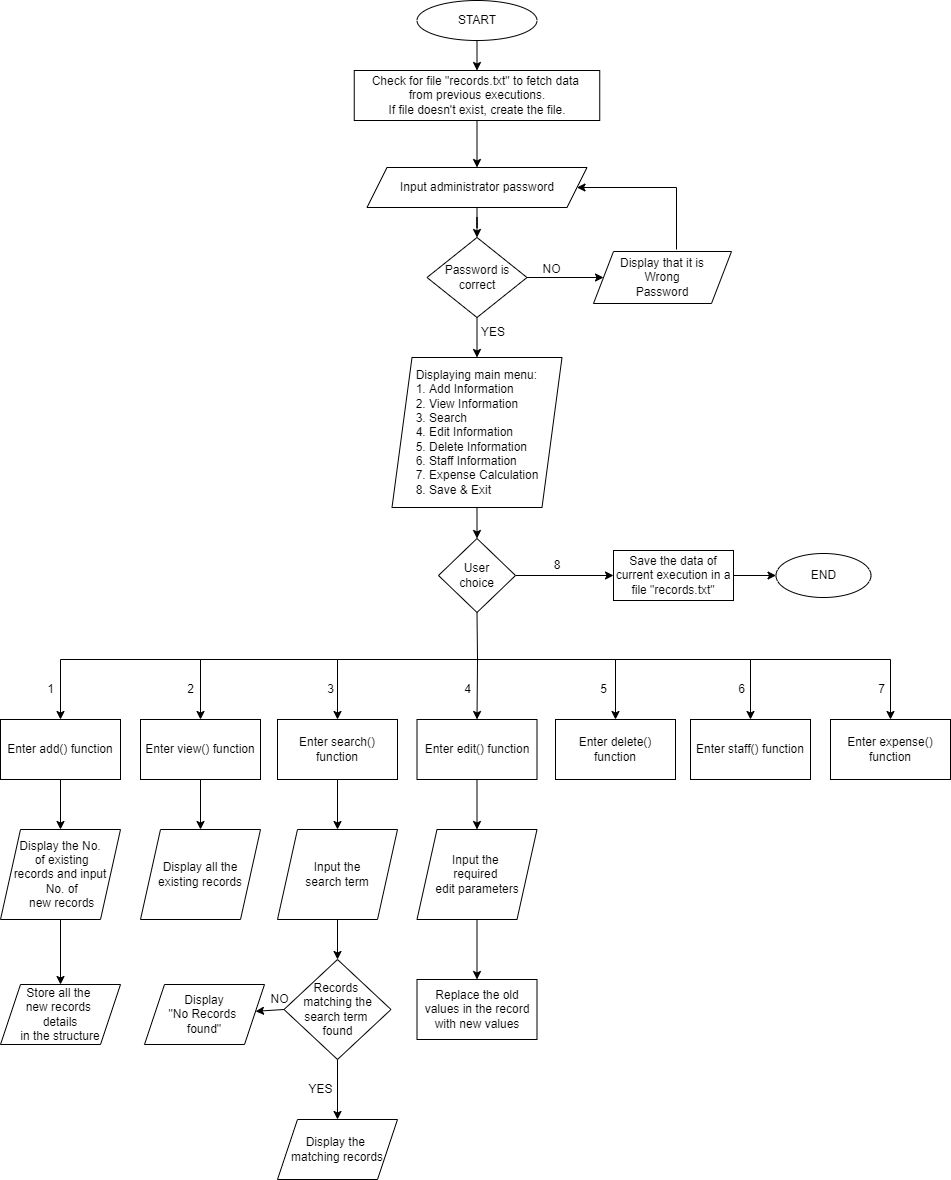

The diagram above was exported from draw.io. Its source (the exported page's mxGraphModel, read from the mxfile embedded in the PNG):
<mxGraphModel dx="868" dy="482" grid="1" gridSize="10" guides="1" tooltips="1" connect="1" arrows="1" fold="1" page="1" pageScale="1" pageWidth="900" pageHeight="1600" math="0" shadow="0">
  <root>
    <mxCell id="0" />
    <mxCell id="1" parent="0" />
    <mxCell id="EV95_e7Tc5w0sM-das4L-1" value="START" style="ellipse;whiteSpace=wrap;html=1;" parent="1" vertex="1">
      <mxGeometry x="839.5" y="41" width="120" height="40" as="geometry" />
    </mxCell>
    <mxCell id="EV95_e7Tc5w0sM-das4L-2" value="" style="endArrow=classic;html=1;rounded=0;exitX=0.5;exitY=1;exitDx=0;exitDy=0;entryX=0.5;entryY=0;entryDx=0;entryDy=0;" parent="1" source="EV95_e7Tc5w0sM-das4L-1" target="EV95_e7Tc5w0sM-das4L-31" edge="1">
      <mxGeometry width="50" height="50" relative="1" as="geometry">
        <mxPoint x="876" y="91" as="sourcePoint" />
        <mxPoint x="896" y="121" as="targetPoint" />
        <Array as="points" />
      </mxGeometry>
    </mxCell>
    <mxCell id="EV95_e7Tc5w0sM-das4L-9" value="" style="edgeStyle=orthogonalEdgeStyle;rounded=0;orthogonalLoop=1;jettySize=auto;html=1;" parent="1" source="EV95_e7Tc5w0sM-das4L-4" target="EV95_e7Tc5w0sM-das4L-8" edge="1">
      <mxGeometry relative="1" as="geometry" />
    </mxCell>
    <mxCell id="EV95_e7Tc5w0sM-das4L-4" value="Input administrator password" style="shape=parallelogram;perimeter=parallelogramPerimeter;whiteSpace=wrap;html=1;fixedSize=1;" parent="1" vertex="1">
      <mxGeometry x="789.5" y="208" width="220" height="40" as="geometry" />
    </mxCell>
    <mxCell id="EV95_e7Tc5w0sM-das4L-23" value="" style="edgeStyle=orthogonalEdgeStyle;rounded=0;orthogonalLoop=1;jettySize=auto;html=1;" parent="1" source="EV95_e7Tc5w0sM-das4L-8" target="EV95_e7Tc5w0sM-das4L-22" edge="1">
      <mxGeometry relative="1" as="geometry" />
    </mxCell>
    <mxCell id="EV95_e7Tc5w0sM-das4L-44" value="" style="edgeStyle=none;rounded=0;orthogonalLoop=1;jettySize=auto;html=1;" parent="1" source="EV95_e7Tc5w0sM-das4L-8" target="EV95_e7Tc5w0sM-das4L-43" edge="1">
      <mxGeometry relative="1" as="geometry" />
    </mxCell>
    <mxCell id="EV95_e7Tc5w0sM-das4L-8" value="Password is correct" style="rhombus;whiteSpace=wrap;html=1;" parent="1" vertex="1">
      <mxGeometry x="849.5" y="278" width="100" height="80" as="geometry" />
    </mxCell>
    <mxCell id="EV95_e7Tc5w0sM-das4L-28" value="" style="edgeStyle=none;rounded=0;orthogonalLoop=1;jettySize=auto;html=1;entryX=0.5;entryY=0;entryDx=0;entryDy=0;" parent="1" source="EV95_e7Tc5w0sM-das4L-22" target="EV95_e7Tc5w0sM-das4L-27" edge="1">
      <mxGeometry relative="1" as="geometry">
        <mxPoint x="899.6666666666667" y="579.3333333333334" as="targetPoint" />
      </mxGeometry>
    </mxCell>
    <mxCell id="EV95_e7Tc5w0sM-das4L-22" value="&lt;div style=&quot;text-align: justify&quot;&gt;Displaying main menu:&lt;/div&gt;&lt;div style=&quot;text-align: justify&quot;&gt;1. Add Information&lt;/div&gt;&lt;div style=&quot;text-align: justify&quot;&gt;2. View Information&lt;/div&gt;&lt;div style=&quot;text-align: justify&quot;&gt;&lt;span&gt;3. Search&lt;/span&gt;&lt;/div&gt;&lt;div style=&quot;text-align: justify&quot;&gt;4. Edit Information&lt;/div&gt;&lt;div style=&quot;text-align: justify&quot;&gt;5. Delete Information&lt;/div&gt;&lt;div style=&quot;text-align: justify&quot;&gt;6. Staff Information&lt;/div&gt;&lt;div style=&quot;text-align: justify&quot;&gt;&lt;span&gt;7. Expense Calculation&lt;/span&gt;&lt;/div&gt;&lt;div style=&quot;text-align: justify&quot;&gt;8. Save &amp;amp; Exit&lt;/div&gt;" style="shape=parallelogram;perimeter=parallelogramPerimeter;whiteSpace=wrap;html=1;fixedSize=1;align=center;" parent="1" vertex="1">
      <mxGeometry x="814.5" y="398" width="170" height="150" as="geometry" />
    </mxCell>
    <mxCell id="EV95_e7Tc5w0sM-das4L-24" value="YES" style="text;html=1;strokeColor=none;fillColor=none;align=center;verticalAlign=middle;whiteSpace=wrap;rounded=0;" parent="1" vertex="1">
      <mxGeometry x="886" y="358" width="60" height="30" as="geometry" />
    </mxCell>
    <mxCell id="EV95_e7Tc5w0sM-das4L-34" value="" style="edgeStyle=none;rounded=0;orthogonalLoop=1;jettySize=auto;html=1;" parent="1" source="EV95_e7Tc5w0sM-das4L-27" target="EV95_e7Tc5w0sM-das4L-33" edge="1">
      <mxGeometry relative="1" as="geometry" />
    </mxCell>
    <mxCell id="EV95_e7Tc5w0sM-das4L-27" value="User&lt;br&gt;choice" style="rhombus;whiteSpace=wrap;html=1;" parent="1" vertex="1">
      <mxGeometry x="861" y="579" width="77" height="74" as="geometry" />
    </mxCell>
    <mxCell id="EV95_e7Tc5w0sM-das4L-31" value="Check for file &quot;records.txt&quot; to fetch data &lt;br&gt;from previous executions.&lt;br&gt;If file doesn't exist, create the file." style="rounded=0;whiteSpace=wrap;html=1;" parent="1" vertex="1">
      <mxGeometry x="776.75" y="111" width="245.5" height="50" as="geometry" />
    </mxCell>
    <mxCell id="EV95_e7Tc5w0sM-das4L-32" value="" style="endArrow=classic;html=1;rounded=0;exitX=0.5;exitY=1;exitDx=0;exitDy=0;" parent="1" source="EV95_e7Tc5w0sM-das4L-31" target="EV95_e7Tc5w0sM-das4L-4" edge="1">
      <mxGeometry width="50" height="50" relative="1" as="geometry">
        <mxPoint x="866" y="351" as="sourcePoint" />
        <mxPoint x="916" y="301" as="targetPoint" />
      </mxGeometry>
    </mxCell>
    <mxCell id="EV95_e7Tc5w0sM-das4L-36" value="" style="edgeStyle=none;rounded=0;orthogonalLoop=1;jettySize=auto;html=1;" parent="1" source="EV95_e7Tc5w0sM-das4L-33" target="EV95_e7Tc5w0sM-das4L-35" edge="1">
      <mxGeometry relative="1" as="geometry" />
    </mxCell>
    <mxCell id="EV95_e7Tc5w0sM-das4L-33" value="Save the data of current execution in a file &quot;records.txt&quot;" style="whiteSpace=wrap;html=1;" parent="1" vertex="1">
      <mxGeometry x="1036" y="591" width="120" height="50" as="geometry" />
    </mxCell>
    <mxCell id="EV95_e7Tc5w0sM-das4L-35" value="END" style="ellipse;whiteSpace=wrap;html=1;" parent="1" vertex="1">
      <mxGeometry x="1198.5" y="594" width="95" height="44" as="geometry" />
    </mxCell>
    <mxCell id="EV95_e7Tc5w0sM-das4L-38" value="8" style="text;html=1;strokeColor=none;fillColor=none;align=center;verticalAlign=middle;whiteSpace=wrap;rounded=0;" parent="1" vertex="1">
      <mxGeometry x="949.5" y="591" width="60" height="30" as="geometry" />
    </mxCell>
    <mxCell id="EV95_e7Tc5w0sM-das4L-46" value="" style="edgeStyle=none;rounded=0;orthogonalLoop=1;jettySize=auto;html=1;entryX=1;entryY=0.5;entryDx=0;entryDy=0;" parent="1" target="EV95_e7Tc5w0sM-das4L-4" edge="1">
      <mxGeometry relative="1" as="geometry">
        <mxPoint x="1099" y="290" as="sourcePoint" />
        <mxPoint x="1085" y="220" as="targetPoint" />
        <Array as="points">
          <mxPoint x="1099" y="228" />
        </Array>
      </mxGeometry>
    </mxCell>
    <mxCell id="EV95_e7Tc5w0sM-das4L-43" value="Display that it is&lt;br&gt;Wrong&lt;br&gt;Password" style="shape=parallelogram;perimeter=parallelogramPerimeter;whiteSpace=wrap;html=1;fixedSize=1;" parent="1" vertex="1">
      <mxGeometry x="1016" y="292" width="138" height="52" as="geometry" />
    </mxCell>
    <mxCell id="EV95_e7Tc5w0sM-das4L-47" value="NO" style="text;html=1;align=center;verticalAlign=middle;resizable=0;points=[];autosize=1;strokeColor=none;fillColor=none;" parent="1" vertex="1">
      <mxGeometry x="959" y="300" width="30" height="20" as="geometry" />
    </mxCell>
    <mxCell id="EV95_e7Tc5w0sM-das4L-48" value="" style="endArrow=none;html=1;rounded=0;entryX=0.5;entryY=1;entryDx=0;entryDy=0;" parent="1" target="EV95_e7Tc5w0sM-das4L-27" edge="1">
      <mxGeometry width="50" height="50" relative="1" as="geometry">
        <mxPoint x="900" y="700" as="sourcePoint" />
        <mxPoint x="924" y="670" as="targetPoint" />
      </mxGeometry>
    </mxCell>
    <mxCell id="EV95_e7Tc5w0sM-das4L-49" value="" style="endArrow=none;html=1;rounded=0;" parent="1" edge="1">
      <mxGeometry width="50" height="50" relative="1" as="geometry">
        <mxPoint x="483" y="700" as="sourcePoint" />
        <mxPoint x="1313" y="700" as="targetPoint" />
      </mxGeometry>
    </mxCell>
    <mxCell id="EV95_e7Tc5w0sM-das4L-50" value="" style="endArrow=classic;html=1;rounded=0;entryX=0.5;entryY=0;entryDx=0;entryDy=0;" parent="1" target="EV95_e7Tc5w0sM-das4L-57" edge="1">
      <mxGeometry width="50" height="50" relative="1" as="geometry">
        <mxPoint x="483" y="700" as="sourcePoint" />
        <mxPoint x="483" y="760" as="targetPoint" />
      </mxGeometry>
    </mxCell>
    <mxCell id="EV95_e7Tc5w0sM-das4L-53" value="" style="endArrow=classic;html=1;rounded=0;entryX=0.5;entryY=0;entryDx=0;entryDy=0;" parent="1" target="EV95_e7Tc5w0sM-das4L-58" edge="1">
      <mxGeometry width="50" height="50" relative="1" as="geometry">
        <mxPoint x="623" y="700" as="sourcePoint" />
        <mxPoint x="653" y="760" as="targetPoint" />
        <Array as="points" />
      </mxGeometry>
    </mxCell>
    <mxCell id="EV95_e7Tc5w0sM-das4L-77" value="" style="edgeStyle=none;rounded=0;orthogonalLoop=1;jettySize=auto;html=1;fontColor=#3399FF;" parent="1" source="EV95_e7Tc5w0sM-das4L-57" target="EV95_e7Tc5w0sM-das4L-76" edge="1">
      <mxGeometry relative="1" as="geometry" />
    </mxCell>
    <mxCell id="EV95_e7Tc5w0sM-das4L-57" value="Enter add() function" style="rounded=0;whiteSpace=wrap;html=1;" parent="1" vertex="1">
      <mxGeometry x="423" y="760" width="120" height="60" as="geometry" />
    </mxCell>
    <mxCell id="VmY0-LltUTcVonaZBJHJ-4" value="" style="edgeStyle=none;rounded=0;orthogonalLoop=1;jettySize=auto;html=1;fontColor=#3399FF;" parent="1" source="EV95_e7Tc5w0sM-das4L-58" target="VmY0-LltUTcVonaZBJHJ-3" edge="1">
      <mxGeometry relative="1" as="geometry" />
    </mxCell>
    <mxCell id="EV95_e7Tc5w0sM-das4L-58" value="Enter view() function" style="rounded=0;whiteSpace=wrap;html=1;" parent="1" vertex="1">
      <mxGeometry x="563" y="760" width="120" height="60" as="geometry" />
    </mxCell>
    <mxCell id="EV95_e7Tc5w0sM-das4L-59" value="" style="endArrow=classic;html=1;rounded=0;entryX=0.5;entryY=0;entryDx=0;entryDy=0;" parent="1" target="EV95_e7Tc5w0sM-das4L-60" edge="1">
      <mxGeometry width="50" height="50" relative="1" as="geometry">
        <mxPoint x="760" y="700" as="sourcePoint" />
        <mxPoint x="760" y="770" as="targetPoint" />
      </mxGeometry>
    </mxCell>
    <mxCell id="VmY0-LltUTcVonaZBJHJ-6" value="" style="edgeStyle=none;rounded=0;orthogonalLoop=1;jettySize=auto;html=1;fontColor=#3399FF;" parent="1" source="EV95_e7Tc5w0sM-das4L-60" target="VmY0-LltUTcVonaZBJHJ-5" edge="1">
      <mxGeometry relative="1" as="geometry" />
    </mxCell>
    <mxCell id="EV95_e7Tc5w0sM-das4L-60" value="Enter search()&lt;br&gt;function" style="rounded=0;whiteSpace=wrap;html=1;" parent="1" vertex="1">
      <mxGeometry x="700" y="760" width="120" height="60" as="geometry" />
    </mxCell>
    <mxCell id="EV95_e7Tc5w0sM-das4L-61" value="" style="endArrow=classic;html=1;rounded=0;entryX=0.5;entryY=0;entryDx=0;entryDy=0;" parent="1" target="EV95_e7Tc5w0sM-das4L-62" edge="1">
      <mxGeometry width="50" height="50" relative="1" as="geometry">
        <mxPoint x="900" y="700" as="sourcePoint" />
        <mxPoint x="889.5" y="780" as="targetPoint" />
      </mxGeometry>
    </mxCell>
    <mxCell id="v1tMZm6hBaoQbHPxd9CC-2" value="" style="edgeStyle=none;rounded=0;orthogonalLoop=1;jettySize=auto;html=1;fontColor=#000000;" edge="1" parent="1" source="EV95_e7Tc5w0sM-das4L-62" target="v1tMZm6hBaoQbHPxd9CC-1">
      <mxGeometry relative="1" as="geometry" />
    </mxCell>
    <mxCell id="EV95_e7Tc5w0sM-das4L-62" value="Enter edit() function" style="rounded=0;whiteSpace=wrap;html=1;" parent="1" vertex="1">
      <mxGeometry x="839.5" y="760" width="120" height="60" as="geometry" />
    </mxCell>
    <mxCell id="EV95_e7Tc5w0sM-das4L-63" value="" style="endArrow=classic;html=1;rounded=0;entryX=0.5;entryY=0;entryDx=0;entryDy=0;" parent="1" target="EV95_e7Tc5w0sM-das4L-64" edge="1">
      <mxGeometry width="50" height="50" relative="1" as="geometry">
        <mxPoint x="1038" y="700" as="sourcePoint" />
        <mxPoint x="1004.5" y="800" as="targetPoint" />
      </mxGeometry>
    </mxCell>
    <mxCell id="EV95_e7Tc5w0sM-das4L-64" value="Enter delete() function" style="rounded=0;whiteSpace=wrap;html=1;" parent="1" vertex="1">
      <mxGeometry x="978" y="760" width="120" height="60" as="geometry" />
    </mxCell>
    <mxCell id="EV95_e7Tc5w0sM-das4L-65" value="Enter staff() function" style="rounded=0;whiteSpace=wrap;html=1;" parent="1" vertex="1">
      <mxGeometry x="1113" y="760" width="120" height="60" as="geometry" />
    </mxCell>
    <mxCell id="EV95_e7Tc5w0sM-das4L-66" value="" style="endArrow=classic;html=1;rounded=0;entryX=0.5;entryY=0;entryDx=0;entryDy=0;" parent="1" target="EV95_e7Tc5w0sM-das4L-65" edge="1">
      <mxGeometry width="50" height="50" relative="1" as="geometry">
        <mxPoint x="1173" y="700" as="sourcePoint" />
        <mxPoint x="1139.5" y="800" as="targetPoint" />
      </mxGeometry>
    </mxCell>
    <mxCell id="EV95_e7Tc5w0sM-das4L-67" value="Enter expense()&lt;br&gt;function" style="rounded=0;whiteSpace=wrap;html=1;" parent="1" vertex="1">
      <mxGeometry x="1253" y="760" width="120" height="60" as="geometry" />
    </mxCell>
    <mxCell id="EV95_e7Tc5w0sM-das4L-68" value="" style="endArrow=classic;html=1;rounded=0;entryX=0.5;entryY=0;entryDx=0;entryDy=0;" parent="1" target="EV95_e7Tc5w0sM-das4L-67" edge="1">
      <mxGeometry width="50" height="50" relative="1" as="geometry">
        <mxPoint x="1313" y="700" as="sourcePoint" />
        <mxPoint x="1279.5" y="800" as="targetPoint" />
      </mxGeometry>
    </mxCell>
    <mxCell id="EV95_e7Tc5w0sM-das4L-69" value="1" style="text;html=1;align=center;verticalAlign=middle;resizable=0;points=[];autosize=1;strokeColor=none;fillColor=none;" parent="1" vertex="1">
      <mxGeometry x="463" y="720" width="20" height="20" as="geometry" />
    </mxCell>
    <mxCell id="EV95_e7Tc5w0sM-das4L-70" value="2" style="text;html=1;align=center;verticalAlign=middle;resizable=0;points=[];autosize=1;strokeColor=none;fillColor=none;" parent="1" vertex="1">
      <mxGeometry x="603" y="720" width="20" height="20" as="geometry" />
    </mxCell>
    <mxCell id="EV95_e7Tc5w0sM-das4L-71" value="3" style="text;html=1;align=center;verticalAlign=middle;resizable=0;points=[];autosize=1;strokeColor=none;fillColor=none;" parent="1" vertex="1">
      <mxGeometry x="743" y="720" width="20" height="20" as="geometry" />
    </mxCell>
    <mxCell id="EV95_e7Tc5w0sM-das4L-72" value="4" style="text;html=1;align=center;verticalAlign=middle;resizable=0;points=[];autosize=1;strokeColor=none;fillColor=none;" parent="1" vertex="1">
      <mxGeometry x="880" y="720" width="20" height="20" as="geometry" />
    </mxCell>
    <mxCell id="EV95_e7Tc5w0sM-das4L-73" value="5" style="text;html=1;align=center;verticalAlign=middle;resizable=0;points=[];autosize=1;strokeColor=none;fillColor=none;" parent="1" vertex="1">
      <mxGeometry x="1016" y="720" width="20" height="20" as="geometry" />
    </mxCell>
    <mxCell id="EV95_e7Tc5w0sM-das4L-74" value="6" style="text;html=1;align=center;verticalAlign=middle;resizable=0;points=[];autosize=1;strokeColor=none;fillColor=none;" parent="1" vertex="1">
      <mxGeometry x="1154" y="720" width="20" height="20" as="geometry" />
    </mxCell>
    <mxCell id="EV95_e7Tc5w0sM-das4L-75" value="7" style="text;html=1;align=center;verticalAlign=middle;resizable=0;points=[];autosize=1;strokeColor=none;fillColor=none;" parent="1" vertex="1">
      <mxGeometry x="1293.5" y="720" width="20" height="20" as="geometry" />
    </mxCell>
    <mxCell id="VmY0-LltUTcVonaZBJHJ-2" value="" style="edgeStyle=none;rounded=0;orthogonalLoop=1;jettySize=auto;html=1;fontColor=#3399FF;entryX=0.5;entryY=0;entryDx=0;entryDy=0;" parent="1" source="EV95_e7Tc5w0sM-das4L-76" target="VmY0-LltUTcVonaZBJHJ-12" edge="1">
      <mxGeometry relative="1" as="geometry">
        <mxPoint x="483" y="1030" as="targetPoint" />
      </mxGeometry>
    </mxCell>
    <mxCell id="EV95_e7Tc5w0sM-das4L-76" value="&lt;div&gt;&lt;span&gt;&amp;nbsp;Display the No. &lt;br&gt;&amp;nbsp; of existing &lt;br&gt;records and input&lt;br&gt;&amp;nbsp;No. of&lt;br&gt;&amp;nbsp;new records&lt;/span&gt;&lt;/div&gt;" style="shape=parallelogram;perimeter=parallelogramPerimeter;whiteSpace=wrap;html=1;fixedSize=1;rounded=0;align=center;" parent="1" vertex="1">
      <mxGeometry x="423" y="870" width="120" height="90" as="geometry" />
    </mxCell>
    <mxCell id="VmY0-LltUTcVonaZBJHJ-3" value="Display all the existing records" style="shape=parallelogram;perimeter=parallelogramPerimeter;whiteSpace=wrap;html=1;fixedSize=1;rounded=0;" parent="1" vertex="1">
      <mxGeometry x="563" y="870" width="120" height="90" as="geometry" />
    </mxCell>
    <mxCell id="VmY0-LltUTcVonaZBJHJ-8" value="" style="edgeStyle=none;rounded=0;orthogonalLoop=1;jettySize=auto;html=1;fontColor=#3399FF;" parent="1" source="VmY0-LltUTcVonaZBJHJ-5" target="VmY0-LltUTcVonaZBJHJ-7" edge="1">
      <mxGeometry relative="1" as="geometry" />
    </mxCell>
    <mxCell id="VmY0-LltUTcVonaZBJHJ-5" value="Input the&lt;br&gt;search term" style="shape=parallelogram;perimeter=parallelogramPerimeter;whiteSpace=wrap;html=1;fixedSize=1;rounded=0;align=center;" parent="1" vertex="1">
      <mxGeometry x="700" y="870" width="120" height="90" as="geometry" />
    </mxCell>
    <mxCell id="VmY0-LltUTcVonaZBJHJ-10" value="" style="edgeStyle=none;rounded=0;orthogonalLoop=1;jettySize=auto;html=1;fontColor=#3399FF;exitX=0;exitY=0.5;exitDx=0;exitDy=0;" parent="1" source="VmY0-LltUTcVonaZBJHJ-7" target="VmY0-LltUTcVonaZBJHJ-9" edge="1">
      <mxGeometry relative="1" as="geometry" />
    </mxCell>
    <mxCell id="VmY0-LltUTcVonaZBJHJ-14" value="" style="edgeStyle=none;rounded=0;orthogonalLoop=1;jettySize=auto;html=1;fontColor=#000000;" parent="1" source="VmY0-LltUTcVonaZBJHJ-7" target="VmY0-LltUTcVonaZBJHJ-13" edge="1">
      <mxGeometry relative="1" as="geometry" />
    </mxCell>
    <mxCell id="VmY0-LltUTcVonaZBJHJ-7" value="Records &lt;br&gt;matching the search term &lt;br&gt;found" style="rhombus;whiteSpace=wrap;html=1;rounded=0;" parent="1" vertex="1">
      <mxGeometry x="706.5" y="1000" width="107" height="100" as="geometry" />
    </mxCell>
    <mxCell id="VmY0-LltUTcVonaZBJHJ-9" value="Display&lt;br&gt;&quot;No Records &lt;br&gt;found&quot;" style="shape=parallelogram;perimeter=parallelogramPerimeter;whiteSpace=wrap;html=1;fixedSize=1;rounded=0;" parent="1" vertex="1">
      <mxGeometry x="567" y="1025" width="120" height="60" as="geometry" />
    </mxCell>
    <mxCell id="VmY0-LltUTcVonaZBJHJ-11" value="&lt;font color=&quot;#000000&quot;&gt;NO&lt;/font&gt;" style="text;html=1;align=center;verticalAlign=middle;resizable=0;points=[];autosize=1;strokeColor=none;fillColor=none;fontColor=#3399FF;" parent="1" vertex="1">
      <mxGeometry x="687" y="1030" width="30" height="20" as="geometry" />
    </mxCell>
    <mxCell id="VmY0-LltUTcVonaZBJHJ-12" value="&lt;div&gt;Store all the &lt;br&gt;new records &lt;br&gt;details&lt;/div&gt;&lt;div&gt;in&amp;nbsp;the structure&lt;/div&gt;" style="shape=parallelogram;perimeter=parallelogramPerimeter;whiteSpace=wrap;html=1;fixedSize=1;rounded=0;fontColor=#000000;" parent="1" vertex="1">
      <mxGeometry x="423" y="1025" width="120" height="60" as="geometry" />
    </mxCell>
    <mxCell id="VmY0-LltUTcVonaZBJHJ-13" value="Display the &lt;br&gt;matching records" style="shape=parallelogram;perimeter=parallelogramPerimeter;whiteSpace=wrap;html=1;fixedSize=1;rounded=0;" parent="1" vertex="1">
      <mxGeometry x="700" y="1160" width="120" height="60" as="geometry" />
    </mxCell>
    <mxCell id="VmY0-LltUTcVonaZBJHJ-15" value="YES" style="text;html=1;align=center;verticalAlign=middle;resizable=0;points=[];autosize=1;strokeColor=none;fillColor=none;fontColor=#000000;" parent="1" vertex="1">
      <mxGeometry x="723" y="1120" width="40" height="20" as="geometry" />
    </mxCell>
    <mxCell id="v1tMZm6hBaoQbHPxd9CC-4" value="" style="edgeStyle=none;rounded=0;orthogonalLoop=1;jettySize=auto;html=1;fontColor=#000000;" edge="1" parent="1" source="v1tMZm6hBaoQbHPxd9CC-1" target="v1tMZm6hBaoQbHPxd9CC-3">
      <mxGeometry relative="1" as="geometry" />
    </mxCell>
    <mxCell id="v1tMZm6hBaoQbHPxd9CC-1" value="Input the &lt;br&gt;required &lt;br&gt;edit parameters" style="shape=parallelogram;perimeter=parallelogramPerimeter;whiteSpace=wrap;html=1;fixedSize=1;rounded=0;" vertex="1" parent="1">
      <mxGeometry x="839.5" y="870" width="120" height="90" as="geometry" />
    </mxCell>
    <mxCell id="v1tMZm6hBaoQbHPxd9CC-3" value="Replace the old values in the record with new values" style="whiteSpace=wrap;html=1;rounded=0;" vertex="1" parent="1">
      <mxGeometry x="839.5" y="1020" width="120" height="60" as="geometry" />
    </mxCell>
  </root>
</mxGraphModel>